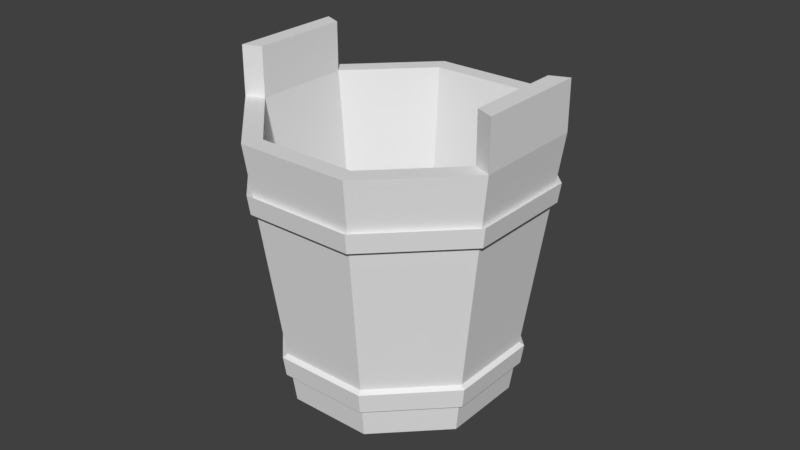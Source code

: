 # Source: balde_de_madeira.blend  (saved by Blender 2.79.0; exported with 4.5.12 LTS)
import bpy
from mathutils import Matrix  # noqa: F401  (used for matrix-valued properties, if any)

bpy.ops.wm.read_factory_settings(use_empty=True)
scene = bpy.context.scene
scene.name = 'Scene'

# ---- collections
col_collection_1 = bpy.data.collections.new('Collection 1'); scene.collection.children.link(col_collection_1)

# ---- materials (node trees are filled in below, after node groups)
mat_material_001 = bpy.data.materials.new('Material.001')
mat_material_001.alpha_threshold = 0.0
mat_material_001.use_transparent_shadow = False
mat_material_001.roughness = 0.5

# ---- material node trees

# ---- world
world_world = bpy.data.worlds.new('World'); scene.world = world_world
world_world.color = (0.05088, 0.05088, 0.05088)
world_world.use_sun_shadow = False
world_world.sun_shadow_jitter_overblur = 0.0
world_world.cycles.sampling_method = 'MANUAL'

# ---- meshes
me_cylinder = bpy.data.meshes.new('Cylinder')
me_cylinder.from_pydata([(-4.402e-08, 0.1972, -0.1866), (-4.482e-08, 0.231, 0.2974), (0.1395, 0.1395, -0.1866), (0.1633, 0.1633, 0.2974), (0.1972, -6.274e-10, -0.1866), (0.231, -2.258e-09, 0.2974), (0.1395, -0.1395, -0.1866), (0.1633, -0.1633, 0.2974), (-5.246e-08, -0.1972, -0.1866), (-5.382e-08, -0.231, 0.2974), (-0.1395, -0.1395, -0.1866), (-0.1633, -0.1633, 0.2974), (-0.1972, 1.545e-09, -0.1866), (-0.231, 2.218e-09, 0.2974), (-0.1395, 0.1395, -0.1866), (-0.1633, 0.1633, 0.2974), (-4.484e-08, 0.2527, 0.2055), (0.1787, 0.1787, 0.2055), (0.2527, -2.228e-09, 0.2055), (0.1787, -0.1787, 0.2055), (-5.566e-08, -0.2527, 0.2055), (-0.1787, -0.1787, 0.2055), (-0.2527, 5.556e-10, 0.2055), (-0.1787, 0.1787, 0.2055), (0.1754, 0.1754, 0.1729), (0.2481, -2.095e-09, 0.1729), (0.1754, -0.1754, 0.1729), (-5.539e-08, -0.2481, 0.1729), (-0.1754, -0.1754, 0.1729), (-0.2481, 6.379e-10, 0.1729), (-0.1754, 0.1754, 0.1729), (-4.477e-08, 0.2481, 0.1729), (0.1456, 0.1456, -0.1248), (0.206, -8.797e-10, -0.1248), (0.1456, -0.1456, -0.1248), (-5.296e-08, -0.206, -0.1248), (-0.1456, -0.1456, -0.1248), (-0.206, 1.389e-09, -0.1248), (-0.1456, 0.1456, -0.1248), (-4.415e-08, 0.206, -0.1248), (-4.422e-08, 0.2108, -0.09037), (0.1491, 0.1491, -0.09037), (0.2108, -1.02e-09, -0.09037), (0.1491, -0.1491, -0.09037), (-5.324e-08, -0.2108, -0.09037), (-0.1491, -0.1491, -0.09037), (-0.2108, 1.302e-09, -0.09037), (-0.1491, 0.1491, -0.09037), (0.1879, 0.1879, 0.2974), (-4.504e-08, 0.2657, 0.2974), (0.2657, -2.603e-09, 0.2974), (0.1879, -0.1879, 0.2974), (-5.641e-08, -0.2657, 0.2974), (-0.1879, -0.1879, 0.2974), (-0.2657, 3.236e-10, 0.2974), (-0.1879, 0.1879, 0.2974), (0.1208, 0.1208, -0.161), (-3.811e-08, 0.1708, -0.161), (0.1708, -7.234e-09, -0.161), (0.1208, -0.1208, -0.161), (-5.854e-08, -0.1708, -0.161), (-0.1208, -0.1208, -0.161), (-0.1708, 9.844e-09, -0.161), (-0.1208, 0.1208, -0.161), (-4.55e-08, 3.593e-09, -0.161), (-0.231, 2.218e-09, 0.3846), (-4.697e-08, 3.593e-09, -0.1866), (-0.1633, 0.1633, 0.3846), (0.231, -2.258e-09, 0.3846), (0.1633, -0.1633, 0.3846), (-0.2657, 3.236e-10, 0.3846), (-0.1879, 0.1879, 0.3846), (0.2657, -2.603e-09, 0.3846), (0.1879, -0.1879, 0.3846), (-4.482e-08, 0.2581, 0.1782), (-4.489e-08, 0.2629, 0.2122), (-0.1859, 0.1859, 0.2122), (-0.2629, 3.138e-10, 0.2122), (-0.1859, -0.1859, 0.2122), (-5.614e-08, -0.2629, 0.2122), (0.1859, -0.1859, 0.2122), (0.2629, -2.582e-09, 0.2122), (0.1859, 0.1859, 0.2122), (0.1825, 0.1825, 0.1782), (0.2581, -2.444e-09, 0.1782), (0.1825, -0.1825, 0.1782), (-5.587e-08, -0.2581, 0.1782), (-0.1825, -0.1825, 0.1782), (-0.2581, 3.995e-10, 0.1782), (-0.1825, 0.1825, 0.1782), (0.1551, 0.1551, -0.09567), (0.1515, 0.1515, -0.1314), (0.2194, -1.326e-09, -0.09567), (0.2143, -1.179e-09, -0.1314), (0.1551, -0.1551, -0.09567), (0.1515, -0.1515, -0.1314), (-5.363e-08, -0.2194, -0.09567), (-5.334e-08, -0.2143, -0.1314), (-0.1551, -0.1551, -0.09567), (-0.1515, -0.1515, -0.1314), (-0.2194, 1.091e-09, -0.09567), (-0.2143, 1.181e-09, -0.1314), (-0.1551, 0.1551, -0.09567), (-0.1515, 0.1515, -0.1314), (-4.417e-08, 0.2143, -0.1314), (-4.424e-08, 0.2194, -0.09567)], [], [(16, 49, 48, 17), (17, 48, 50, 18), (18, 50, 51, 19), (19, 51, 52, 20), (20, 52, 53, 21), (21, 53, 54, 22), (15, 13, 62, 63), (22, 54, 55, 23), (23, 55, 49, 16), (8, 10, 66), (31, 30, 89, 74), (35, 34, 95, 97), (46, 47, 102, 100), (30, 29, 88, 89), (36, 35, 97, 99), (47, 40, 105, 102), (29, 28, 87, 88), (37, 36, 99, 101), (40, 31, 24, 41), (41, 24, 25, 42), (42, 25, 26, 43), (43, 26, 27, 44), (44, 27, 28, 45), (45, 28, 29, 46), (46, 29, 30, 47), (47, 30, 31, 40), (14, 38, 39, 0), (12, 37, 38, 14), (10, 36, 37, 12), (8, 35, 36, 10), (6, 34, 35, 8), (4, 33, 34, 6), (2, 32, 33, 4), (0, 39, 32, 2), (16, 17, 82, 75), (28, 27, 86, 87), (38, 37, 101, 103), (17, 18, 81, 82), (27, 26, 85, 86), (39, 38, 103, 104), (18, 19, 80, 81), (26, 25, 84, 85), (1, 3, 48, 49), (3, 5, 50, 48), (7, 51, 73, 69), (7, 9, 52, 51), (9, 11, 53, 52), (11, 13, 54, 53), (5, 7, 69, 68), (15, 1, 49, 55), (58, 56, 64), (11, 9, 60, 61), (7, 5, 58, 59), (3, 1, 57, 56), (1, 15, 63, 57), (13, 11, 61, 62), (9, 7, 59, 60), (5, 3, 56, 58), (63, 62, 64), (61, 60, 64), (59, 58, 64), (56, 57, 64), (57, 63, 64), (62, 61, 64), (60, 59, 64), (14, 0, 66), (0, 2, 66), (4, 6, 66), (10, 12, 66), (6, 8, 66), (12, 14, 66), (2, 4, 66), (15, 55, 71, 67), (13, 15, 67, 65), (51, 50, 72, 73), (50, 5, 68, 72), (54, 13, 65, 70), (55, 54, 70, 71), (65, 67, 71, 70), (68, 69, 73, 72), (89, 76, 75, 74), (88, 77, 76, 89), (87, 78, 77, 88), (86, 79, 78, 87), (85, 80, 79, 86), (84, 81, 80, 85), (83, 82, 81, 84), (74, 75, 82, 83), (103, 102, 105, 104), (101, 100, 102, 103), (99, 98, 100, 101), (97, 96, 98, 99), (95, 94, 96, 97), (93, 92, 94, 95), (91, 90, 92, 93), (104, 105, 90, 91), (45, 46, 100, 98), (34, 33, 93, 95), (44, 45, 98, 96), (33, 32, 91, 93), (43, 44, 96, 94), (32, 39, 104, 91), (42, 43, 94, 92), (23, 16, 75, 76), (41, 42, 92, 90), (22, 23, 76, 77), (40, 41, 90, 105), (21, 22, 77, 78), (24, 31, 74, 83), (20, 21, 78, 79), (25, 24, 83, 84), (19, 20, 79, 80)])
_uv = me_cylinder.uv_layers.new(name='UVMap')
_uv.uv.foreach_set('vector', [0.5476, 0.3827, 0.5591, 0.4244, 0.4664, 0.4446, 0.4594, 0.4019, 0.4594, 0.4019, 0.4664, 0.4446, 0.3721, 0.4548, 0.3698, 0.4115, 0.3698, 0.4115, 0.3721, 0.4548, 0.2772, 0.4548, 0.2795, 0.4115, 0.2795, 0.4115, 0.2772, 0.4548, 0.1829, 0.4446, 0.1899, 0.4019, 0.1899, 0.4019, 0.1829, 0.4446, 0.09023, 0.4244, 0.1017, 0.3827, 0.1017, 0.3827, 0.09023, 0.4244, 0.0002501, 0.3944, 0.01613, 0.3541, 0.09203, 0.2266, 0.01604, 0.1946, 0.1096, 0.0002501, 0.1658, 0.02392, 0.7152, 0.3166, 0.7353, 0.3549, 0.649, 0.3944, 0.6332, 0.3541, 0.6332, 0.3541, 0.649, 0.3944, 0.5591, 0.4244, 0.5476, 0.3827, 0.6649, 0.8541, 0.5945, 0.8541, 0.6297, 0.7691, 0.8314, 0.02992, 0.7473, 0.03018, 0.7453, 0.02514, 0.8335, 0.02491, 0.4668, 0.881, 0.5147, 0.8315, 0.5195, 0.8335, 0.4688, 0.8858, 0.3198, 0.8443, 0.3198, 0.7508, 0.3255, 0.753, 0.3254, 0.8418, 0.7473, 0.03018, 0.6881, 0.09009, 0.6831, 0.08797, 0.7453, 0.02514, 0.3982, 0.8813, 0.4668, 0.881, 0.4688, 0.8858, 0.3962, 0.886, 0.3198, 0.7508, 0.3852, 0.6841, 0.3877, 0.6897, 0.3255, 0.753, 0.6881, 0.09009, 0.6884, 0.1745, 0.6834, 0.1766, 0.6831, 0.08797, 0.3495, 0.8325, 0.3982, 0.8813, 0.3962, 0.886, 0.3447, 0.8344, 0.4933, 0.5435, 0.5197, 0.6646, 0.4323, 0.6788, 0.419, 0.5555, 0.419, 0.5555, 0.4323, 0.6788, 0.3439, 0.6836, 0.3439, 0.5596, 0.3439, 0.5596, 0.3439, 0.6836, 0.2555, 0.6788, 0.2687, 0.5555, 0.2687, 0.5555, 0.2555, 0.6788, 0.168, 0.6646, 0.1944, 0.5435, 0.1944, 0.5435, 0.168, 0.6646, 0.08264, 0.6412, 0.1219, 0.5235, 0.1219, 0.5235, 0.08264, 0.6412, 0.0002501, 0.6087, 0.05185, 0.4959, 0.6359, 0.4959, 0.6875, 0.6087, 0.6051, 0.6412, 0.5659, 0.5235, 0.5659, 0.5235, 0.6051, 0.6412, 0.5197, 0.6646, 0.4933, 0.5435, 0.3974, 0.9739, 0.3882, 0.9463, 0.4591, 0.9268, 0.4653, 0.9553, 0.3319, 0.9997, 0.3198, 0.9733, 0.3882, 0.9463, 0.3974, 0.9739, 0.8128, 0.9739, 0.822, 0.9463, 0.8904, 0.9733, 0.8783, 0.9997, 0.7449, 0.9553, 0.7511, 0.9268, 0.822, 0.9463, 0.8128, 0.9739, 0.6754, 0.944, 0.6785, 0.915, 0.7511, 0.9268, 0.7449, 0.9553, 0.6051, 0.9402, 0.6051, 0.9111, 0.6785, 0.915, 0.6754, 0.944, 0.5348, 0.944, 0.5317, 0.915, 0.6051, 0.9111, 0.6051, 0.9402, 0.4653, 0.9553, 0.4591, 0.9268, 0.5317, 0.915, 0.5348, 0.944, 0.8441, 0.0002501, 0.9207, 0.07772, 0.9141, 0.08061, 0.8415, 0.006985, 0.6884, 0.1745, 0.748, 0.2342, 0.7458, 0.2392, 0.6834, 0.1766, 0.3492, 0.7632, 0.3495, 0.8325, 0.3447, 0.8344, 0.3445, 0.7612, 0.9207, 0.07772, 0.9208, 0.1868, 0.9141, 0.1842, 0.9141, 0.08061, 0.748, 0.2342, 0.832, 0.2342, 0.8341, 0.2392, 0.7458, 0.2392, 0.3972, 0.7136, 0.3492, 0.7632, 0.3445, 0.7612, 0.3952, 0.7089, 0.9208, 0.1868, 0.8441, 0.2641, 0.8412, 0.2575, 0.9141, 0.1842, 0.832, 0.2342, 0.8911, 0.1742, 0.8961, 0.1763, 0.8341, 0.2392, 0.2896, 0.8886, 0.3038, 0.8092, 0.3193, 0.8058, 0.3027, 0.8973, 0.3038, 0.8092, 0.2572, 0.7423, 0.2659, 0.7294, 0.3193, 0.8058, 0.1016, 0.7002, 0.1004, 0.6841, 0.143, 0.6841, 0.1445, 0.7009, 0.1016, 0.7002, 0.03199, 0.7417, 0.01843, 0.7323, 0.1004, 0.6841, 0.03199, 0.7417, 0.01644, 0.8239, 0.0002501, 0.8276, 0.01843, 0.7323, 0.01644, 0.8239, 0.06236, 0.8881, 0.05477, 0.9015, 0.0002501, 0.8276, 0.3337, 0.2754, 0.4162, 0.2754, 0.4162, 0.3161, 0.3337, 0.3161, 0.2246, 0.9297, 0.2896, 0.8886, 0.3027, 0.8973, 0.2261, 0.9454, 0.8352, 0.6, 0.7921, 0.6431, 0.7616, 0.5695, 0.5791, 0.2509, 0.4982, 0.2672, 0.4661, 0.05396, 0.5259, 0.04189, 0.4162, 0.2754, 0.3337, 0.2754, 0.3445, 0.06003, 0.4054, 0.06003, 0.2517, 0.2672, 0.1708, 0.2509, 0.224, 0.04189, 0.2838, 0.05396, 0.1708, 0.2509, 0.09203, 0.2266, 0.1658, 0.02392, 0.224, 0.04189, 0.6579, 0.2266, 0.5791, 0.2509, 0.5259, 0.04189, 0.5841, 0.02392, 0.4982, 0.2672, 0.4162, 0.2754, 0.4054, 0.06003, 0.4661, 0.05396, 0.3337, 0.2754, 0.2517, 0.2672, 0.2838, 0.05396, 0.3445, 0.06003, 0.688, 0.6, 0.688, 0.5391, 0.7616, 0.5695, 0.7311, 0.4959, 0.7921, 0.4959, 0.7616, 0.5695, 0.8352, 0.5391, 0.8352, 0.6, 0.7616, 0.5695, 0.7921, 0.6431, 0.7311, 0.6431, 0.7616, 0.5695, 0.7311, 0.6431, 0.688, 0.6, 0.7616, 0.5695, 0.688, 0.5391, 0.7311, 0.4959, 0.7616, 0.5695, 0.7921, 0.4959, 0.8352, 0.5391, 0.7616, 0.5695, 0.5447, 0.7339, 0.5945, 0.6841, 0.6297, 0.7691, 0.5945, 0.6841, 0.6649, 0.6841, 0.6297, 0.7691, 0.7147, 0.7339, 0.7147, 0.8043, 0.6297, 0.7691, 0.5945, 0.8541, 0.5447, 0.8043, 0.6297, 0.7691, 0.7147, 0.8043, 0.6649, 0.8541, 0.6297, 0.7691, 0.5447, 0.8043, 0.5447, 0.7339, 0.6297, 0.7691, 0.6649, 0.6841, 0.7147, 0.7339, 0.6297, 0.7691, 0.2246, 0.9297, 0.2261, 0.9454, 0.1852, 0.9462, 0.1841, 0.9294, 0.01604, 0.1946, 0.09203, 0.2266, 0.07624, 0.2641, 0.0002501, 0.232, 0.2772, 0.4548, 0.3721, 0.4548, 0.3721, 0.4954, 0.2772, 0.4954, 0.2659, 0.7294, 0.2572, 0.7423, 0.2253, 0.7203, 0.2343, 0.7078, 0.05477, 0.9015, 0.06236, 0.8881, 0.09857, 0.9049, 0.08959, 0.9188, 0.649, 0.3944, 0.7353, 0.3549, 0.7522, 0.3919, 0.666, 0.4314, 0.09857, 0.9049, 0.1841, 0.9294, 0.1852, 0.9462, 0.08959, 0.9188, 0.2253, 0.7203, 0.1445, 0.7009, 0.143, 0.6841, 0.2343, 0.7078, 0.7453, 0.02514, 0.7381, 0.006866, 0.8415, 0.006985, 0.8335, 0.02491, 0.6831, 0.08797, 0.6651, 0.0801, 0.7381, 0.006866, 0.7453, 0.02514, 0.6834, 0.1766, 0.6651, 0.1836, 0.6651, 0.0801, 0.6831, 0.08797, 0.7458, 0.2392, 0.7379, 0.2572, 0.6651, 0.1836, 0.6834, 0.1766, 0.8341, 0.2392, 0.8412, 0.2575, 0.7379, 0.2572, 0.7458, 0.2392, 0.8961, 0.1763, 0.9141, 0.1842, 0.8412, 0.2575, 0.8341, 0.2392, 0.8958, 0.08766, 0.9141, 0.08061, 0.9141, 0.1842, 0.8961, 0.1763, 0.8335, 0.02491, 0.8415, 0.006985, 0.9141, 0.08061, 0.8958, 0.08766, 0.3445, 0.7612, 0.3255, 0.753, 0.3877, 0.6897, 0.3952, 0.7089, 0.3447, 0.8344, 0.3254, 0.8418, 0.3255, 0.753, 0.3445, 0.7612, 0.3962, 0.886, 0.3878, 0.9049, 0.3254, 0.8418, 0.3447, 0.8344, 0.4688, 0.8858, 0.4763, 0.905, 0.3878, 0.9049, 0.3962, 0.886, 0.5195, 0.8335, 0.5385, 0.8417, 0.4763, 0.905, 0.4688, 0.8858, 0.5192, 0.7602, 0.5386, 0.7529, 0.5385, 0.8417, 0.5195, 0.8335, 0.4678, 0.7087, 0.4762, 0.6898, 0.5386, 0.7529, 0.5192, 0.7602, 0.3952, 0.7089, 0.3877, 0.6897, 0.4762, 0.6898, 0.4678, 0.7087, 0.3856, 0.9106, 0.3198, 0.8443, 0.3254, 0.8418, 0.3878, 0.9049, 0.5147, 0.8315, 0.5145, 0.7622, 0.5192, 0.7602, 0.5195, 0.8335, 0.4788, 0.9106, 0.3856, 0.9106, 0.3878, 0.9049, 0.4763, 0.905, 0.5145, 0.7622, 0.4658, 0.7134, 0.4678, 0.7087, 0.5192, 0.7602, 0.5442, 0.8439, 0.4788, 0.9106, 0.4763, 0.905, 0.5385, 0.8417, 0.4658, 0.7134, 0.3972, 0.7136, 0.3952, 0.7089, 0.4678, 0.7087, 0.5442, 0.7504, 0.5442, 0.8439, 0.5385, 0.8417, 0.5386, 0.7529, 0.7352, 0.0002502, 0.8441, 0.0002501, 0.8415, 0.006985, 0.7381, 0.006866, 0.4784, 0.6841, 0.5442, 0.7504, 0.5386, 0.7529, 0.4762, 0.6898, 0.6584, 0.07749, 0.7352, 0.0002502, 0.7381, 0.006866, 0.6651, 0.0801, 0.3852, 0.6841, 0.4784, 0.6841, 0.4762, 0.6898, 0.3877, 0.6897, 0.6584, 0.1865, 0.6584, 0.07749, 0.6651, 0.0801, 0.6651, 0.1836, 0.8907, 0.08969, 0.8314, 0.02992, 0.8335, 0.02491, 0.8958, 0.08766, 0.7352, 0.2639, 0.6584, 0.1865, 0.6651, 0.1836, 0.7379, 0.2572, 0.8911, 0.1742, 0.8907, 0.08969, 0.8958, 0.08766, 0.8961, 0.1763, 0.8441, 0.2641, 0.7352, 0.2639, 0.7379, 0.2572, 0.8412, 0.2575])
me_cylinder.materials.append(mat_material_001)
me_cylinder.use_remesh_preserve_volume = False
me_cylinder.use_remesh_preserve_attributes = False
me_cylinder.use_mirror_vertex_groups = False
me_cylinder.use_paint_bone_selection = False
me_cylinder.use_paint_mask = True
me_cylinder.update()

# ---- objects
ob_cylinder = bpy.data.objects.new('Cylinder', me_cylinder)

# ---- transforms, parenting, visibility, modifiers, constraints
ob_cylinder.location = (0.0, 0.0, 0.0)
ob_cylinder.rotation_euler = (0.0, 0.0, 0.3927)
ob_cylinder.lineart.crease_threshold = 0.0

# ---- collection membership
col_collection_1.objects.link(ob_cylinder)

# ---- scene / render settings (as saved in the file)
scene.frame_start = 1; scene.frame_end = 250; scene.frame_set(0)
scene.render.engine = 'BLENDER_EEVEE_NEXT'
scene.render.resolution_percentage = 50
scene.render.dither_intensity = 0.0
scene.cycles.use_denoising = False
scene.cycles.samples = 128
scene.cycles.sampling_pattern = 'TABULATED_SOBOL'
scene.cycles.use_adaptive_sampling = False
scene.cycles.use_light_tree = False
scene.cycles.blur_glossy = 0.0
scene.cycles.sample_clamp_indirect = 0.0
scene.view_settings.view_transform = 'Standard'
scene.unit_settings.scale_length = 0.01
bpy.context.view_layer.update()

# ---- added for rendering (the .blend has no active camera and no usable light): camera, sun
cam_auto = bpy.data.cameras.new('AutoCamera')
cam_auto.lens = 50.0
cam_auto.sensor_width = 36.0
cam_auto.clip_end = 1000.0
ob_auto_camera = bpy.data.objects.new('AutoCamera', cam_auto)
scene.collection.objects.link(ob_auto_camera)
ob_auto_camera.location = (1.05105, -1.26126, 0.939876)
ob_auto_camera.rotation_euler = (1.09748, -7.21219e-08, 0.694738)
scene.camera = ob_auto_camera
light_auto_sun = bpy.data.lights.new('AutoSun', 'SUN')
light_auto_sun.energy = 3.0
light_auto_sun.angle = 0.0523599
ob_auto_sun = bpy.data.objects.new('AutoSun', light_auto_sun)
scene.collection.objects.link(ob_auto_sun)
ob_auto_sun.rotation_euler = (0.872665, 0.174533, 0.523599)
bpy.context.view_layer.update()
